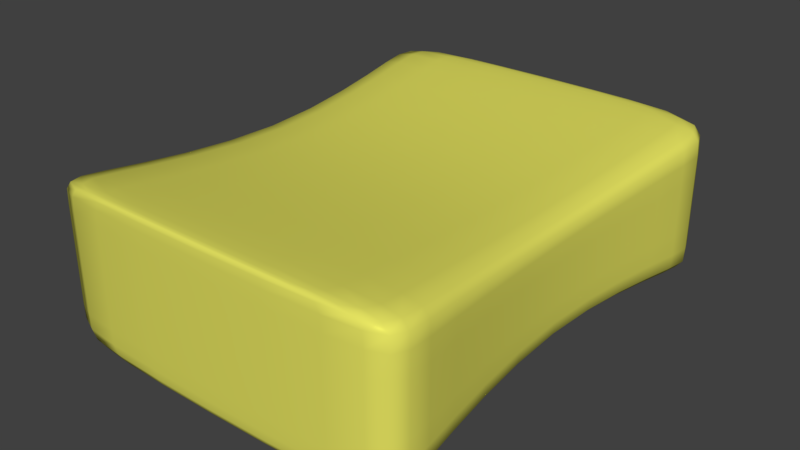 # Source: sponge.blend  (saved by Blender 2.78.0; exported with 4.5.12 LTS)
import bpy
from mathutils import Matrix  # noqa: F401  (used for matrix-valued properties, if any)

bpy.ops.wm.read_factory_settings(use_empty=True)
scene = bpy.context.scene
scene.name = 'Scene'

# ---- collections
col_collection_1 = bpy.data.collections.new('Collection 1'); scene.collection.children.link(col_collection_1)

# ---- images (referenced by path relative to the original .blend; pixels are not part of the script)
import os
ASSET_DIR = os.environ.get("B2B_ASSET_DIR", "")  # directory of the original .blend (textures are referenced by path, not embedded)
HERE = os.path.dirname(os.path.abspath(__file__))  # packed textures are extracted next to this script under _unpacked/

def load_image(name, relpath, width, height, colorspace="sRGB"):
    """Load a texture the original file referenced (path relative to the .blend, or extracted next to this script)."""
    p = next((c for c in (os.path.join(HERE, relpath), os.path.join(ASSET_DIR, relpath)) if relpath and os.path.exists(c)), "")
    if p:
        img = bpy.data.images.load(p, check_existing=True)
        img.name = name
    else:  # same state as the original file: an image datablock whose file is absent (Cycles renders it pink)
        img = bpy.data.images.new(name, width, height)
        img.source = "FILE"
        img.filepath = "//" + (relpath or name)
    img.colorspace_settings.name = colorspace
    return img
img_spongebump_png = load_image('spongeBump.png', 'spongeBump.png', 1024, 1024, 'sRGB')

# ---- materials (node trees are filled in below, after node groups)
mat_material_001 = bpy.data.materials.new('Material.001')
mat_material_001.alpha_threshold = 0.0
mat_material_001.roughness = 0.5

# ---- material node trees
mat_material_001.use_nodes = True; mat_material_001.node_tree.nodes.clear()
_N = mat_material_001.node_tree.nodes; _L = mat_material_001.node_tree.links
n0 = _N.new('ShaderNodeBsdfDiffuse'); n0.name = 'Diffuse BSDF'; n0.location = (10, 300)
n0.inputs[0].default_value = (0.7991, 0.7835, 0.1221, 1.0)
n1 = _N.new('ShaderNodeOutputMaterial'); n1.name = 'Material Output'; n1.location = (574, 213)
n2 = _N.new('ShaderNodeLayerWeight'); n2.name = 'Layer Weight'; n2.location = (-223, 336)
n2.inputs[0].default_value = 0.3
n3 = _N.new('ShaderNodeMixShader'); n3.name = 'Mix Shader'; n3.location = (318, 383)
n4 = _N.new('ShaderNodeTexImage'); n4.name = 'Image Texture'; n4.location = (307, 213)
n4.width = 140
n4.image = img_spongebump_png
n4.projection = 'BOX'
n5 = _N.new('ShaderNodeTexCoord'); n5.name = 'Texture Coordinate'; n5.location = (117, 213)
n6 = _N.new('ShaderNodeBsdfAnisotropic'); n6.name = 'Glossy BSDF'; n6.location = (-102, 173)
n6.distribution = 'GGX'
n6.inputs[0].default_value = (0.7991, 0.7824, 0.1209, 1.0)
n6.inputs[1].default_value = 0.4472
n7 = _N.new('ShaderNodeDisplacement'); n7.name = 'Displacement'; n7.location = (0, 0)
n7.inputs[1].default_value = 0.0
n7.inputs[2].default_value = 0.1
_L.new(n0.outputs[0], n3.inputs[1])
_L.new(n6.outputs[0], n3.inputs[2])
_L.new(n3.outputs[0], n1.inputs[0])
_L.new(n2.outputs[0], n3.inputs[0])
_L.new(n5.outputs[3], n4.inputs[0])
_L.new(n4.outputs[0], n7.inputs[0])
_L.new(n7.outputs[0], n1.inputs[2])
n1.is_active_output = True

# ---- world
world_world = bpy.data.worlds.new('World'); scene.world = world_world
world_world.color = (0.05088, 0.05088, 0.05088)
world_world.use_sun_shadow = False
world_world.sun_shadow_jitter_overblur = 0.0
world_world.cycles.sampling_method = 'MANUAL'

# ---- meshes
me_cube_001 = bpy.data.meshes.new('Cube.001')
me_cube_001.from_pydata([(-1.0, -1.0, -1.0), (-1.0, -1.0, 1.0), (-1.0, 1.0, -1.0), (-1.0, 1.0, 1.0), (1.0, -1.0, -1.0), (1.0, -1.0, 1.0), (1.0, 1.0, -1.0), (1.0, 1.0, 1.0), (-1.0, -0.9267, -1.0), (-1.0, -0.9267, 1.0), (1.0, -0.9267, -1.0), (1.0, -0.9267, 1.0), (-1.0, 0.922, 1.0), (1.0, 0.922, -1.0), (-1.0, 0.922, -1.0), (1.0, 0.922, 1.0), (-1.0, -1.0, 0.9351), (-1.0, 1.0, 0.9351), (1.0, 1.0, 0.9351), (1.0, -1.0, 0.9351), (1.0, -0.9267, 0.9351), (-1.0, -0.9267, 0.9351), (1.0, 0.922, 0.9351), (-1.0, 0.922, 0.9351), (-1.0, 1.0, -0.9225), (1.0, 1.0, -0.9225), (1.0, -1.0, -0.9225), (1.0, -0.9267, -0.9225), (-1.0, -0.9267, -0.9225), (1.0, 0.922, -0.9225), (-1.0, 0.922, -0.9225), (-1.0, -1.0, -0.9225), (-0.8576, -0.002333, -0.6336), (0.8576, -0.002333, 0.6359), (-0.8576, -0.002333, 0.6359), (0.8576, -0.002333, -0.6336), (-0.8576, -0.002333, 0.5947), (0.8576, -0.002333, 0.5947), (0.8576, -0.002333, -0.5845), (-0.8576, -0.002333, -0.5845)], [], [(23, 12, 3, 17), (17, 3, 7, 18), (20, 11, 5, 19), (19, 5, 1, 16), (8, 10, 4, 0), (11, 9, 1, 5), (33, 34, 9, 11), (32, 35, 10, 8), (37, 33, 11, 20), (16, 1, 9, 21), (18, 7, 15, 22), (2, 6, 13, 14), (7, 3, 12, 15), (36, 34, 12, 23), (39, 36, 23, 30), (25, 18, 22, 29), (31, 16, 21, 28), (38, 37, 20, 27), (26, 19, 16, 31), (27, 20, 19, 26), (24, 17, 18, 25), (30, 23, 17, 24), (14, 30, 24, 2), (2, 24, 25, 6), (10, 27, 26, 4), (4, 26, 31, 0), (35, 38, 27, 10), (0, 31, 28, 8), (6, 25, 29, 13), (32, 39, 30, 14), (8, 28, 39, 32), (13, 29, 38, 35), (29, 22, 37, 38), (28, 21, 36, 39), (21, 9, 34, 36), (22, 15, 33, 37), (14, 13, 35, 32), (15, 12, 34, 33)])
me_cube_001.polygons.foreach_set('use_smooth', [True] * 38)
me_cube_001.materials.append(mat_material_001)
me_cube_001.use_remesh_preserve_volume = False
me_cube_001.use_remesh_preserve_attributes = False
me_cube_001.use_mirror_vertex_groups = False
me_cube_001.update()

# ---- objects
ob_cube = bpy.data.objects.new('Cube', me_cube_001)

# ---- transforms, parenting, visibility, modifiers, constraints
ob_cube.location = (-0.1884, -0.3249, 0.08236)
ob_cube.scale = (0.4481, -0.5699, 0.1885)
ob_cube.lineart.crease_threshold = 0.0
_m = ob_cube.modifiers.new('Subsurf', 'SUBSURF')
_m.uv_smooth = 'PRESERVE_CORNERS'
_m.quality = 2
_m.show_only_control_edges = False

# ---- collection membership
col_collection_1.objects.link(ob_cube)

# ---- scene / render settings (as saved in the file)
scene.frame_start = 1; scene.frame_end = 250; scene.frame_set(1)
scene.render.engine = 'CYCLES'
scene.render.resolution_percentage = 50
scene.render.dither_intensity = 0.0
scene.cycles.use_denoising = False
scene.cycles.samples = 128
scene.cycles.sampling_pattern = 'TABULATED_SOBOL'
scene.cycles.light_sampling_threshold = 0.0
scene.cycles.use_adaptive_sampling = False
scene.cycles.use_light_tree = False
scene.cycles.blur_glossy = 0.0
scene.cycles.sample_clamp_indirect = 0.0
scene.view_settings.view_transform = 'Standard'
bpy.context.view_layer.update()

# ---- added for rendering (the .blend has no active camera and no usable light): camera, sun
cam_auto = bpy.data.cameras.new('AutoCamera')
cam_auto.lens = 50.0
cam_auto.sensor_width = 36.0
cam_auto.clip_end = 1000.0
ob_auto_camera = bpy.data.objects.new('AutoCamera', cam_auto)
scene.collection.objects.link(ob_auto_camera)
ob_auto_camera.location = (1.19767, -1.98818, 1.19118)
ob_auto_camera.rotation_euler = (1.09748, -7.21219e-08, 0.694738)
scene.camera = ob_auto_camera
light_auto_sun = bpy.data.lights.new('AutoSun', 'SUN')
light_auto_sun.energy = 3.0
light_auto_sun.angle = 0.0523599
ob_auto_sun = bpy.data.objects.new('AutoSun', light_auto_sun)
scene.collection.objects.link(ob_auto_sun)
ob_auto_sun.rotation_euler = (0.872665, 0.174533, 0.523599)
bpy.context.view_layer.update()
